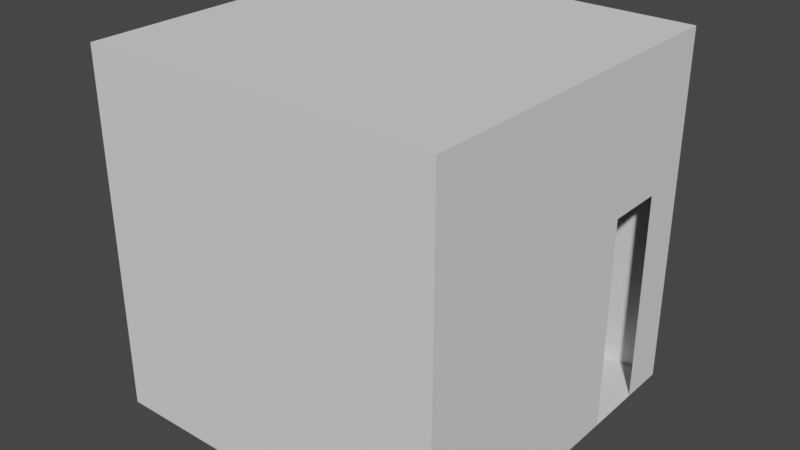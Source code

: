 # Source: bedroom.blend  (saved by Blender 2.91.10; exported with 4.5.12 LTS)
import bpy
from mathutils import Matrix  # noqa: F401  (used for matrix-valued properties, if any)

bpy.ops.wm.read_factory_settings(use_empty=True)
scene = bpy.context.scene
scene.name = 'Scene'

# ---- collections
col_collection = bpy.data.collections.new('Collection'); scene.collection.children.link(col_collection)

# ---- world
world_world = bpy.data.worlds.new('World'); scene.world = world_world
world_world.use_nodes = True; world_world.node_tree.nodes.clear()
_N = world_world.node_tree.nodes; _L = world_world.node_tree.links
n0 = _N.new('ShaderNodeOutputWorld'); n0.name = 'World Output'; n0.location = (300, 300)
n1 = _N.new('ShaderNodeBackground'); n1.name = 'Background'; n1.location = (10, 300)
n1.inputs[0].default_value = (0.05088, 0.05088, 0.05088, 1.0)
_L.new(n1.outputs[0], n0.inputs[0])
n0.is_active_output = True
world_world.color = (0.05088, 0.05088, 0.05088)
world_world.use_sun_shadow = False
world_world.sun_shadow_jitter_overblur = 0.0

# ---- meshes
me_cube = bpy.data.meshes.new('Cube')
me_cube.from_pydata([(0.5, 0.5, -0.5), (0.5, 0.5, 0.5), (0.5, -0.5, -0.5), (0.5, -0.5, 0.5), (-0.5, 0.5, -0.5), (-0.5, 0.5, 0.5), (-0.5, -0.5, -0.5), (-0.5, -0.5, 0.5), (0.5, -0.3333, -0.5), (0.5, -0.1667, -0.5), (0.5, 6.162e-08, -0.5), (0.5, 0.2017, -0.5), (0.5, 0.3684, -0.5), (0.5, 0.5, -0.3333), (0.5, 0.5, -0.1667), (0.5, 0.5, 1.49e-08), (0.5, 0.5, 0.1667), (0.5, 0.5, 0.3333), (0.5, 0.3333, 0.5), (0.5, 0.1667, 0.5), (0.5, 3.182e-08, 0.5), (0.5, -0.1667, 0.5), (0.5, -0.3333, 0.5), (0.5, -0.5, 0.3333), (0.5, -0.5, 0.1667), (0.5, -0.5, -1.49e-08), (0.5, -0.5, -0.1667), (0.5, -0.5, -0.3333), (-0.3333, -0.5, -0.5), (-0.1667, -0.5, -0.5), (5.861e-08, -0.5, -0.5), (0.1667, -0.5, -0.5), (0.3333, -0.5, -0.5), (0.3333, -0.5, 0.5), (0.1667, -0.5, 0.5), (2.881e-08, -0.5, 0.5), (-0.1667, -0.5, 0.5), (-0.3333, -0.5, 0.5), (-0.5, -0.5, 0.3333), (-0.5, -0.5, 0.1667), (-0.5, -0.5, -1.49e-08), (-0.5, -0.5, -0.1667), (-0.5, -0.5, -0.3333), (-0.5, 0.3333, -0.5), (-0.5, 0.1667, -0.5), (-0.5, -5.56e-08, -0.5), (-0.5, -0.1667, -0.5), (-0.5, -0.3333, -0.5), (-0.5, -0.3333, 0.5), (-0.5, -0.1667, 0.5), (-0.5, -2.58e-08, 0.5), (-0.5, 0.1667, 0.5), (-0.5, 0.3333, 0.5), (-0.5, 0.5, 0.3333), (-0.5, 0.5, 0.1667), (-0.5, 0.5, -1.49e-08), (-0.5, 0.5, -0.1667), (-0.5, 0.5, -0.3333), (0.3333, 0.5, -0.5), (0.1667, 0.5, -0.5), (-5.861e-08, 0.5, -0.5), (-0.1667, 0.5, -0.5), (-0.3333, 0.5, -0.5), (-0.3333, 0.5, 0.5), (-0.1667, 0.5, 0.5), (-2.881e-08, 0.5, 0.5), (0.1667, 0.5, 0.5), (0.3333, 0.5, 0.5), (-0.3333, -0.3333, 0.5), (-0.3333, -0.1667, 0.5), (-0.3333, -1.123e-08, 0.5), (-0.3333, 0.1667, 0.5), (-0.3333, 0.3333, 0.5), (-0.1667, -0.3333, 0.5), (-0.1667, -0.1667, 0.5), (-0.1667, 3.338e-09, 0.5), (-0.1667, 0.1667, 0.5), (-0.1667, 0.3333, 0.5), (1.921e-08, -0.3333, 0.5), (9.603e-09, -0.1667, 0.5), (-9.901e-16, 1.791e-08, 0.5), (-9.603e-09, 0.1667, 0.5), (-1.921e-08, 0.3333, 0.5), (0.1667, -0.3333, 0.5), (0.1667, -0.1667, 0.5), (0.1667, 3.248e-08, 0.5), (0.1667, 0.1667, 0.5), (0.1667, 0.3333, 0.5), (0.3333, -0.3333, 0.5), (0.3333, -0.1667, 0.5), (0.3333, 4.705e-08, 0.5), (0.3333, 0.1667, 0.5), (0.3333, 0.3333, 0.5), (0.3333, -0.3333, -0.5), (0.3333, -0.1667, -0.5), (0.3333, 4.705e-08, -0.5), (0.3333, 0.1667, -0.5), (0.3333, 0.3333, -0.5), (0.1667, -0.3333, -0.5), (0.1667, -0.1667, -0.5), (0.1667, 3.248e-08, -0.5), (0.1667, 0.1667, -0.5), (0.1667, 0.3333, -0.5), (3.908e-08, -0.3333, -0.5), (1.954e-08, -0.1667, -0.5), (-1.878e-15, 1.791e-08, -0.5), (-1.954e-08, 0.1667, -0.5), (-3.908e-08, 0.3333, -0.5), (-0.1667, -0.3333, -0.5), (-0.1667, -0.1667, -0.5), (-0.1667, 3.338e-09, -0.5), (-0.1667, 0.1667, -0.5), (-0.1667, 0.3333, -0.5), (-0.3333, -0.3333, -0.5), (-0.3333, -0.1667, -0.5), (-0.3333, -1.123e-08, -0.5), (-0.3333, 0.1667, -0.5), (-0.3333, 0.3333, -0.5), (-0.3333, 0.5, -0.3333), (-0.1667, 0.5, -0.3333), (-2.881e-08, 0.5, -0.3333), (0.1667, 0.5, -0.3333), (0.3333, 0.5, -0.3333), (-0.3333, 0.5, -0.1667), (-0.1667, 0.5, -0.1667), (-2.881e-08, 0.5, -0.1667), (0.1667, 0.5, -0.1667), (0.3333, 0.5, -0.1667), (-0.3333, 0.5, -9.934e-09), (-0.1667, 0.5, -4.967e-09), (-2.881e-08, 0.5, 4.441e-16), (0.1667, 0.5, 4.967e-09), (0.3333, 0.5, 9.934e-09), (-0.3333, 0.5, 0.1667), (-0.1667, 0.5, 0.1667), (-2.881e-08, 0.5, 0.1667), (0.1667, 0.5, 0.1667), (0.3333, 0.5, 0.1667), (-0.3333, 0.5, 0.3333), (-0.1667, 0.5, 0.3333), (-2.881e-08, 0.5, 0.3333), (0.1667, 0.5, 0.3333), (0.3333, 0.5, 0.3333), (-0.5, -0.3333, -0.3333), (-0.5, -0.1667, -0.3333), (-0.5, -2.58e-08, -0.3333), (-0.5, 0.1667, -0.3333), (-0.5, 0.3333, -0.3333), (-0.5, -0.3333, -0.1667), (-0.5, -0.1667, -0.1667), (-0.5, -2.58e-08, -0.1667), (-0.5, 0.1667, -0.1667), (-0.5, 0.3333, -0.1667), (-0.5, -0.3333, -1.49e-08), (-0.5, -0.1667, -1.49e-08), (-0.5, -2.58e-08, -1.49e-08), (-0.5, 0.1667, -1.49e-08), (-0.5, 0.3333, -1.49e-08), (-0.5, -0.3333, 0.1667), (-0.5, -0.1667, 0.1667), (-0.5, -2.58e-08, 0.1667), (-0.5, 0.1667, 0.1667), (-0.5, 0.3333, 0.1667), (-0.5, -0.3333, 0.3333), (-0.5, -0.1667, 0.3333), (-0.5, -2.58e-08, 0.3333), (-0.5, 0.1667, 0.3333), (-0.5, 0.3333, 0.3333), (0.3333, -0.5, -0.3333), (0.1667, -0.5, -0.3333), (2.881e-08, -0.5, -0.3333), (-0.1667, -0.5, -0.3333), (-0.3333, -0.5, -0.3333), (0.3333, -0.5, -0.1667), (0.1667, -0.5, -0.1667), (2.881e-08, -0.5, -0.1667), (-0.1667, -0.5, -0.1667), (-0.3333, -0.5, -0.1667), (0.3333, -0.5, -1.49e-08), (0.1667, -0.5, -1.49e-08), (2.881e-08, -0.5, -1.49e-08), (-0.1667, -0.5, -1.49e-08), (-0.3333, -0.5, -1.49e-08), (0.3333, -0.5, 0.1667), (0.1667, -0.5, 0.1667), (2.881e-08, -0.5, 0.1667), (-0.1667, -0.5, 0.1667), (-0.3333, -0.5, 0.1667), (0.3333, -0.5, 0.3333), (0.1667, -0.5, 0.3333), (2.881e-08, -0.5, 0.3333), (-0.1667, -0.5, 0.3333), (-0.3333, -0.5, 0.3333), (0.5, 0.3684, -0.3333), (0.5, 0.2017, -0.3333), (0.5, 3.182e-08, -0.3333), (0.5, -0.1667, -0.3333), (0.5, -0.3333, -0.3333), (0.5, 0.3684, -0.1667), (0.5, 0.2017, -0.1667), (0.5, 3.182e-08, -0.1667), (0.5, -0.1667, -0.1667), (0.5, -0.3333, -0.1667), (0.5, 0.3684, 9.934e-09), (0.5, 0.2017, 4.967e-09), (0.5, 3.182e-08, -4.441e-16), (0.5, -0.1667, -4.967e-09), (0.5, -0.3333, -9.934e-09), (0.5, 0.3684, 0.1002), (0.5, 0.2017, 0.1002), (0.5, 3.182e-08, 0.1667), (0.5, -0.1667, 0.1667), (0.5, -0.3333, 0.1667), (0.5, 0.3333, 0.3333), (0.5, 0.1667, 0.3333), (0.5, 3.182e-08, 0.3333), (0.5, -0.1667, 0.3333), (0.5, -0.3333, 0.3333)], [], [(217, 23, 3, 22), (192, 38, 7, 37), (167, 53, 5, 52), (142, 17, 1, 67), (117, 62, 4, 43), (92, 67, 1, 18), (52, 5, 63, 72), (72, 63, 64, 77), (77, 64, 65, 82), (82, 65, 66, 87), (87, 66, 67, 92), (7, 48, 68, 37), (48, 49, 69, 68), (49, 50, 70, 69), (50, 51, 71, 70), (51, 52, 72, 71), (37, 68, 73, 36), (68, 69, 74, 73), (69, 70, 75, 74), (70, 71, 76, 75), (71, 72, 77, 76), (36, 73, 78, 35), (73, 74, 79, 78), (74, 75, 80, 79), (75, 76, 81, 80), (76, 77, 82, 81), (35, 78, 83, 34), (78, 79, 84, 83), (79, 80, 85, 84), (80, 81, 86, 85), (81, 82, 87, 86), (34, 83, 88, 33), (83, 84, 89, 88), (84, 85, 90, 89), (85, 86, 91, 90), (86, 87, 92, 91), (33, 88, 22, 3), (88, 89, 21, 22), (89, 90, 20, 21), (90, 91, 19, 20), (91, 92, 18, 19), (12, 0, 58, 97), (97, 58, 59, 102), (102, 59, 60, 107), (107, 60, 61, 112), (112, 61, 62, 117), (2, 8, 93, 32), (8, 9, 94, 93), (9, 10, 95, 94), (10, 11, 96, 95), (11, 12, 97, 96), (32, 93, 98, 31), (93, 94, 99, 98), (94, 95, 100, 99), (95, 96, 101, 100), (96, 97, 102, 101), (31, 98, 103, 30), (98, 99, 104, 103), (99, 100, 105, 104), (100, 101, 106, 105), (101, 102, 107, 106), (30, 103, 108, 29), (103, 104, 109, 108), (104, 105, 110, 109), (105, 106, 111, 110), (106, 107, 112, 111), (29, 108, 113, 28), (108, 109, 114, 113), (109, 110, 115, 114), (110, 111, 116, 115), (111, 112, 117, 116), (28, 113, 47, 6), (113, 114, 46, 47), (114, 115, 45, 46), (115, 116, 44, 45), (116, 117, 43, 44), (58, 0, 13, 122), (122, 13, 14, 127), (127, 14, 15, 132), (132, 15, 16, 137), (137, 16, 17, 142), (4, 62, 118, 57), (62, 61, 119, 118), (61, 60, 120, 119), (60, 59, 121, 120), (59, 58, 122, 121), (57, 118, 123, 56), (118, 119, 124, 123), (119, 120, 125, 124), (120, 121, 126, 125), (121, 122, 127, 126), (56, 123, 128, 55), (123, 124, 129, 128), (124, 125, 130, 129), (125, 126, 131, 130), (126, 127, 132, 131), (55, 128, 133, 54), (128, 129, 134, 133), (129, 130, 135, 134), (130, 131, 136, 135), (131, 132, 137, 136), (54, 133, 138, 53), (133, 134, 139, 138), (134, 135, 140, 139), (135, 136, 141, 140), (136, 137, 142, 141), (53, 138, 63, 5), (138, 139, 64, 63), (139, 140, 65, 64), (140, 141, 66, 65), (141, 142, 67, 66), (43, 4, 57, 147), (147, 57, 56, 152), (152, 56, 55, 157), (157, 55, 54, 162), (162, 54, 53, 167), (6, 47, 143, 42), (47, 46, 144, 143), (46, 45, 145, 144), (45, 44, 146, 145), (44, 43, 147, 146), (42, 143, 148, 41), (143, 144, 149, 148), (144, 145, 150, 149), (145, 146, 151, 150), (146, 147, 152, 151), (41, 148, 153, 40), (148, 149, 154, 153), (149, 150, 155, 154), (150, 151, 156, 155), (151, 152, 157, 156), (40, 153, 158, 39), (153, 154, 159, 158), (154, 155, 160, 159), (155, 156, 161, 160), (156, 157, 162, 161), (39, 158, 163, 38), (158, 159, 164, 163), (159, 160, 165, 164), (160, 161, 166, 165), (161, 162, 167, 166), (38, 163, 48, 7), (163, 164, 49, 48), (164, 165, 50, 49), (165, 166, 51, 50), (166, 167, 52, 51), (28, 6, 42, 172), (172, 42, 41, 177), (177, 41, 40, 182), (182, 40, 39, 187), (187, 39, 38, 192), (2, 32, 168, 27), (32, 31, 169, 168), (31, 30, 170, 169), (30, 29, 171, 170), (29, 28, 172, 171), (27, 168, 173, 26), (168, 169, 174, 173), (169, 170, 175, 174), (170, 171, 176, 175), (171, 172, 177, 176), (26, 173, 178, 25), (173, 174, 179, 178), (174, 175, 180, 179), (175, 176, 181, 180), (176, 177, 182, 181), (25, 178, 183, 24), (178, 179, 184, 183), (179, 180, 185, 184), (180, 181, 186, 185), (181, 182, 187, 186), (24, 183, 188, 23), (183, 184, 189, 188), (184, 185, 190, 189), (185, 186, 191, 190), (186, 187, 192, 191), (23, 188, 33, 3), (188, 189, 34, 33), (189, 190, 35, 34), (190, 191, 36, 35), (191, 192, 37, 36), (8, 2, 27, 197), (197, 27, 26, 202), (202, 26, 25, 207), (207, 25, 24, 212), (212, 24, 23, 217), (0, 12, 193, 13), (11, 10, 195, 194), (10, 9, 196, 195), (9, 8, 197, 196), (13, 193, 198, 14), (194, 195, 200, 199), (195, 196, 201, 200), (196, 197, 202, 201), (14, 198, 203, 15), (199, 200, 205, 204), (200, 201, 206, 205), (201, 202, 207, 206), (15, 203, 208, 16), (204, 205, 210, 209), (205, 206, 211, 210), (206, 207, 212, 211), (16, 208, 213, 17), (208, 209, 214, 213), (209, 210, 215, 214), (210, 211, 216, 215), (211, 212, 217, 216), (17, 213, 18, 1), (213, 214, 19, 18), (214, 215, 20, 19), (215, 216, 21, 20), (216, 217, 22, 21)])
_uv = me_cube.uv_layers.new(name='UVMap')
_uv.uv.foreach_set('vector', [0.5833, 0.2083, 0.5833, 0.25, 0.625, 0.25, 0.625, 0.2083, 0.5833, 0.4583, 0.5833, 0.5, 0.625, 0.5, 0.625, 0.4583, 0.5833, 0.7083, 0.5833, 0.75, 0.625, 0.75, 0.625, 0.7083, 0.5833, 0.9583, 0.5833, 1.0, 0.625, 1.0, 0.625, 0.9583, 0.3333, 0.7083, 0.3333, 0.75, 0.375, 0.75, 0.375, 0.7083, 0.8333, 0.7083, 0.8333, 0.75, 0.875, 0.75, 0.875, 0.7083, 0.625, 0.7083, 0.625, 0.75, 0.6667, 0.75, 0.6667, 0.7083, 0.6667, 0.7083, 0.6667, 0.75, 0.7083, 0.75, 0.7083, 0.7083, 0.7083, 0.7083, 0.7083, 0.75, 0.75, 0.75, 0.75, 0.7083, 0.75, 0.7083, 0.75, 0.75, 0.7917, 0.75, 0.7917, 0.7083, 0.7917, 0.7083, 0.7917, 0.75, 0.8333, 0.75, 0.8333, 0.7083, 0.625, 0.5, 0.625, 0.5417, 0.6667, 0.5417, 0.6667, 0.5, 0.625, 0.5417, 0.625, 0.5833, 0.6667, 0.5833, 0.6667, 0.5417, 0.625, 0.5833, 0.625, 0.625, 0.6667, 0.625, 0.6667, 0.5833, 0.625, 0.625, 0.625, 0.6667, 0.6667, 0.6667, 0.6667, 0.625, 0.625, 0.6667, 0.625, 0.7083, 0.6667, 0.7083, 0.6667, 0.6667, 0.6667, 0.5, 0.6667, 0.5417, 0.7083, 0.5417, 0.7083, 0.5, 0.6667, 0.5417, 0.6667, 0.5833, 0.7083, 0.5833, 0.7083, 0.5417, 0.6667, 0.5833, 0.6667, 0.625, 0.7083, 0.625, 0.7083, 0.5833, 0.6667, 0.625, 0.6667, 0.6667, 0.7083, 0.6667, 0.7083, 0.625, 0.6667, 0.6667, 0.6667, 0.7083, 0.7083, 0.7083, 0.7083, 0.6667, 0.7083, 0.5, 0.7083, 0.5417, 0.75, 0.5417, 0.75, 0.5, 0.7083, 0.5417, 0.7083, 0.5833, 0.75, 0.5833, 0.75, 0.5417, 0.7083, 0.5833, 0.7083, 0.625, 0.75, 0.625, 0.75, 0.5833, 0.7083, 0.625, 0.7083, 0.6667, 0.75, 0.6667, 0.75, 0.625, 0.7083, 0.6667, 0.7083, 0.7083, 0.75, 0.7083, 0.75, 0.6667, 0.75, 0.5, 0.75, 0.5417, 0.7917, 0.5417, 0.7917, 0.5, 0.75, 0.5417, 0.75, 0.5833, 0.7917, 0.5833, 0.7917, 0.5417, 0.75, 0.5833, 0.75, 0.625, 0.7917, 0.625, 0.7917, 0.5833, 0.75, 0.625, 0.75, 0.6667, 0.7917, 0.6667, 0.7917, 0.625, 0.75, 0.6667, 0.75, 0.7083, 0.7917, 0.7083, 0.7917, 0.6667, 0.7917, 0.5, 0.7917, 0.5417, 0.8333, 0.5417, 0.8333, 0.5, 0.7917, 0.5417, 0.7917, 0.5833, 0.8333, 0.5833, 0.8333, 0.5417, 0.7917, 0.5833, 0.7917, 0.625, 0.8333, 0.625, 0.8333, 0.5833, 0.7917, 0.625, 0.7917, 0.6667, 0.8333, 0.6667, 0.8333, 0.625, 0.7917, 0.6667, 0.7917, 0.7083, 0.8333, 0.7083, 0.8333, 0.6667, 0.8333, 0.5, 0.8333, 0.5417, 0.875, 0.5417, 0.875, 0.5, 0.8333, 0.5417, 0.8333, 0.5833, 0.875, 0.5833, 0.875, 0.5417, 0.8333, 0.5833, 0.8333, 0.625, 0.875, 0.625, 0.875, 0.5833, 0.8333, 0.625, 0.8333, 0.6667, 0.875, 0.6667, 0.875, 0.625, 0.8333, 0.6667, 0.8333, 0.7083, 0.875, 0.7083, 0.875, 0.6667, 0.125, 0.7083, 0.125, 0.75, 0.1667, 0.75, 0.1667, 0.7083, 0.1667, 0.7083, 0.1667, 0.75, 0.2083, 0.75, 0.2083, 0.7083, 0.2083, 0.7083, 0.2083, 0.75, 0.25, 0.75, 0.25, 0.7083, 0.25, 0.7083, 0.25, 0.75, 0.2917, 0.75, 0.2917, 0.7083, 0.2917, 0.7083, 0.2917, 0.75, 0.3333, 0.75, 0.3333, 0.7083, 0.125, 0.5, 0.125, 0.5417, 0.1667, 0.5417, 0.1667, 0.5, 0.125, 0.5417, 0.125, 0.5833, 0.1667, 0.5833, 0.1667, 0.5417, 0.125, 0.5833, 0.125, 0.625, 0.1667, 0.625, 0.1667, 0.5833, 0.125, 0.625, 0.125, 0.6667, 0.1667, 0.6667, 0.1667, 0.625, 0.125, 0.6667, 0.125, 0.7083, 0.1667, 0.7083, 0.1667, 0.6667, 0.1667, 0.5, 0.1667, 0.5417, 0.2083, 0.5417, 0.2083, 0.5, 0.1667, 0.5417, 0.1667, 0.5833, 0.2083, 0.5833, 0.2083, 0.5417, 0.1667, 0.5833, 0.1667, 0.625, 0.2083, 0.625, 0.2083, 0.5833, 0.1667, 0.625, 0.1667, 0.6667, 0.2083, 0.6667, 0.2083, 0.625, 0.1667, 0.6667, 0.1667, 0.7083, 0.2083, 0.7083, 0.2083, 0.6667, 0.2083, 0.5, 0.2083, 0.5417, 0.25, 0.5417, 0.25, 0.5, 0.2083, 0.5417, 0.2083, 0.5833, 0.25, 0.5833, 0.25, 0.5417, 0.2083, 0.5833, 0.2083, 0.625, 0.25, 0.625, 0.25, 0.5833, 0.2083, 0.625, 0.2083, 0.6667, 0.25, 0.6667, 0.25, 0.625, 0.2083, 0.6667, 0.2083, 0.7083, 0.25, 0.7083, 0.25, 0.6667, 0.25, 0.5, 0.25, 0.5417, 0.2917, 0.5417, 0.2917, 0.5, 0.25, 0.5417, 0.25, 0.5833, 0.2917, 0.5833, 0.2917, 0.5417, 0.25, 0.5833, 0.25, 0.625, 0.2917, 0.625, 0.2917, 0.5833, 0.25, 0.625, 0.25, 0.6667, 0.2917, 0.6667, 0.2917, 0.625, 0.25, 0.6667, 0.25, 0.7083, 0.2917, 0.7083, 0.2917, 0.6667, 0.2917, 0.5, 0.2917, 0.5417, 0.3333, 0.5417, 0.3333, 0.5, 0.2917, 0.5417, 0.2917, 0.5833, 0.3333, 0.5833, 0.3333, 0.5417, 0.2917, 0.5833, 0.2917, 0.625, 0.3333, 0.625, 0.3333, 0.5833, 0.2917, 0.625, 0.2917, 0.6667, 0.3333, 0.6667, 0.3333, 0.625, 0.2917, 0.6667, 0.2917, 0.7083, 0.3333, 0.7083, 0.3333, 0.6667, 0.3333, 0.5, 0.3333, 0.5417, 0.375, 0.5417, 0.375, 0.5, 0.3333, 0.5417, 0.3333, 0.5833, 0.375, 0.5833, 0.375, 0.5417, 0.3333, 0.5833, 0.3333, 0.625, 0.375, 0.625, 0.375, 0.5833, 0.3333, 0.625, 0.3333, 0.6667, 0.375, 0.6667, 0.375, 0.625, 0.3333, 0.6667, 0.3333, 0.7083, 0.375, 0.7083, 0.375, 0.6667, 0.375, 0.9583, 0.375, 1.0, 0.4167, 1.0, 0.4167, 0.9583, 0.4167, 0.9583, 0.4167, 1.0, 0.4583, 1.0, 0.4583, 0.9583, 0.4583, 0.9583, 0.4583, 1.0, 0.5, 1.0, 0.5, 0.9583, 0.5, 0.9583, 0.5, 1.0, 0.5417, 1.0, 0.5417, 0.9583, 0.5417, 0.9583, 0.5417, 1.0, 0.5833, 1.0, 0.5833, 0.9583, 0.375, 0.75, 0.375, 0.7917, 0.4167, 0.7917, 0.4167, 0.75, 0.375, 0.7917, 0.375, 0.8333, 0.4167, 0.8333, 0.4167, 0.7917, 0.375, 0.8333, 0.375, 0.875, 0.4167, 0.875, 0.4167, 0.8333, 0.375, 0.875, 0.375, 0.9167, 0.4167, 0.9167, 0.4167, 0.875, 0.375, 0.9167, 0.375, 0.9583, 0.4167, 0.9583, 0.4167, 0.9167, 0.4167, 0.75, 0.4167, 0.7917, 0.4583, 0.7917, 0.4583, 0.75, 0.4167, 0.7917, 0.4167, 0.8333, 0.4583, 0.8333, 0.4583, 0.7917, 0.4167, 0.8333, 0.4167, 0.875, 0.4583, 0.875, 0.4583, 0.8333, 0.4167, 0.875, 0.4167, 0.9167, 0.4583, 0.9167, 0.4583, 0.875, 0.4167, 0.9167, 0.4167, 0.9583, 0.4583, 0.9583, 0.4583, 0.9167, 0.4583, 0.75, 0.4583, 0.7917, 0.5, 0.7917, 0.5, 0.75, 0.4583, 0.7917, 0.4583, 0.8333, 0.5, 0.8333, 0.5, 0.7917, 0.4583, 0.8333, 0.4583, 0.875, 0.5, 0.875, 0.5, 0.8333, 0.4583, 0.875, 0.4583, 0.9167, 0.5, 0.9167, 0.5, 0.875, 0.4583, 0.9167, 0.4583, 0.9583, 0.5, 0.9583, 0.5, 0.9167, 0.5, 0.75, 0.5, 0.7917, 0.5417, 0.7917, 0.5417, 0.75, 0.5, 0.7917, 0.5, 0.8333, 0.5417, 0.8333, 0.5417, 0.7917, 0.5, 0.8333, 0.5, 0.875, 0.5417, 0.875, 0.5417, 0.8333, 0.5, 0.875, 0.5, 0.9167, 0.5417, 0.9167, 0.5417, 0.875, 0.5, 0.9167, 0.5, 0.9583, 0.5417, 0.9583, 0.5417, 0.9167, 0.5417, 0.75, 0.5417, 0.7917, 0.5833, 0.7917, 0.5833, 0.75, 0.5417, 0.7917, 0.5417, 0.8333, 0.5833, 0.8333, 0.5833, 0.7917, 0.5417, 0.8333, 0.5417, 0.875, 0.5833, 0.875, 0.5833, 0.8333, 0.5417, 0.875, 0.5417, 0.9167, 0.5833, 0.9167, 0.5833, 0.875, 0.5417, 0.9167, 0.5417, 0.9583, 0.5833, 0.9583, 0.5833, 0.9167, 0.5833, 0.75, 0.5833, 0.7917, 0.625, 0.7917, 0.625, 0.75, 0.5833, 0.7917, 0.5833, 0.8333, 0.625, 0.8333, 0.625, 0.7917, 0.5833, 0.8333, 0.5833, 0.875, 0.625, 0.875, 0.625, 0.8333, 0.5833, 0.875, 0.5833, 0.9167, 0.625, 0.9167, 0.625, 0.875, 0.5833, 0.9167, 0.5833, 0.9583, 0.625, 0.9583, 0.625, 0.9167, 0.375, 0.7083, 0.375, 0.75, 0.4167, 0.75, 0.4167, 0.7083, 0.4167, 0.7083, 0.4167, 0.75, 0.4583, 0.75, 0.4583, 0.7083, 0.4583, 0.7083, 0.4583, 0.75, 0.5, 0.75, 0.5, 0.7083, 0.5, 0.7083, 0.5, 0.75, 0.5417, 0.75, 0.5417, 0.7083, 0.5417, 0.7083, 0.5417, 0.75, 0.5833, 0.75, 0.5833, 0.7083, 0.375, 0.5, 0.375, 0.5417, 0.4167, 0.5417, 0.4167, 0.5, 0.375, 0.5417, 0.375, 0.5833, 0.4167, 0.5833, 0.4167, 0.5417, 0.375, 0.5833, 0.375, 0.625, 0.4167, 0.625, 0.4167, 0.5833, 0.375, 0.625, 0.375, 0.6667, 0.4167, 0.6667, 0.4167, 0.625, 0.375, 0.6667, 0.375, 0.7083, 0.4167, 0.7083, 0.4167, 0.6667, 0.4167, 0.5, 0.4167, 0.5417, 0.4583, 0.5417, 0.4583, 0.5, 0.4167, 0.5417, 0.4167, 0.5833, 0.4583, 0.5833, 0.4583, 0.5417, 0.4167, 0.5833, 0.4167, 0.625, 0.4583, 0.625, 0.4583, 0.5833, 0.4167, 0.625, 0.4167, 0.6667, 0.4583, 0.6667, 0.4583, 0.625, 0.4167, 0.6667, 0.4167, 0.7083, 0.4583, 0.7083, 0.4583, 0.6667, 0.4583, 0.5, 0.4583, 0.5417, 0.5, 0.5417, 0.5, 0.5, 0.4583, 0.5417, 0.4583, 0.5833, 0.5, 0.5833, 0.5, 0.5417, 0.4583, 0.5833, 0.4583, 0.625, 0.5, 0.625, 0.5, 0.5833, 0.4583, 0.625, 0.4583, 0.6667, 0.5, 0.6667, 0.5, 0.625, 0.4583, 0.6667, 0.4583, 0.7083, 0.5, 0.7083, 0.5, 0.6667, 0.5, 0.5, 0.5, 0.5417, 0.5417, 0.5417, 0.5417, 0.5, 0.5, 0.5417, 0.5, 0.5833, 0.5417, 0.5833, 0.5417, 0.5417, 0.5, 0.5833, 0.5, 0.625, 0.5417, 0.625, 0.5417, 0.5833, 0.5, 0.625, 0.5, 0.6667, 0.5417, 0.6667, 0.5417, 0.625, 0.5, 0.6667, 0.5, 0.7083, 0.5417, 0.7083, 0.5417, 0.6667, 0.5417, 0.5, 0.5417, 0.5417, 0.5833, 0.5417, 0.5833, 0.5, 0.5417, 0.5417, 0.5417, 0.5833, 0.5833, 0.5833, 0.5833, 0.5417, 0.5417, 0.5833, 0.5417, 0.625, 0.5833, 0.625, 0.5833, 0.5833, 0.5417, 0.625, 0.5417, 0.6667, 0.5833, 0.6667, 0.5833, 0.625, 0.5417, 0.6667, 0.5417, 0.7083, 0.5833, 0.7083, 0.5833, 0.6667, 0.5833, 0.5, 0.5833, 0.5417, 0.625, 0.5417, 0.625, 0.5, 0.5833, 0.5417, 0.5833, 0.5833, 0.625, 0.5833, 0.625, 0.5417, 0.5833, 0.5833, 0.5833, 0.625, 0.625, 0.625, 0.625, 0.5833, 0.5833, 0.625, 0.5833, 0.6667, 0.625, 0.6667, 0.625, 0.625, 0.5833, 0.6667, 0.5833, 0.7083, 0.625, 0.7083, 0.625, 0.6667, 0.375, 0.4583, 0.375, 0.5, 0.4167, 0.5, 0.4167, 0.4583, 0.4167, 0.4583, 0.4167, 0.5, 0.4583, 0.5, 0.4583, 0.4583, 0.4583, 0.4583, 0.4583, 0.5, 0.5, 0.5, 0.5, 0.4583, 0.5, 0.4583, 0.5, 0.5, 0.5417, 0.5, 0.5417, 0.4583, 0.5417, 0.4583, 0.5417, 0.5, 0.5833, 0.5, 0.5833, 0.4583, 0.375, 0.25, 0.375, 0.2917, 0.4167, 0.2917, 0.4167, 0.25, 0.375, 0.2917, 0.375, 0.3333, 0.4167, 0.3333, 0.4167, 0.2917, 0.375, 0.3333, 0.375, 0.375, 0.4167, 0.375, 0.4167, 0.3333, 0.375, 0.375, 0.375, 0.4167, 0.4167, 0.4167, 0.4167, 0.375, 0.375, 0.4167, 0.375, 0.4583, 0.4167, 0.4583, 0.4167, 0.4167, 0.4167, 0.25, 0.4167, 0.2917, 0.4583, 0.2917, 0.4583, 0.25, 0.4167, 0.2917, 0.4167, 0.3333, 0.4583, 0.3333, 0.4583, 0.2917, 0.4167, 0.3333, 0.4167, 0.375, 0.4583, 0.375, 0.4583, 0.3333, 0.4167, 0.375, 0.4167, 0.4167, 0.4583, 0.4167, 0.4583, 0.375, 0.4167, 0.4167, 0.4167, 0.4583, 0.4583, 0.4583, 0.4583, 0.4167, 0.4583, 0.25, 0.4583, 0.2917, 0.5, 0.2917, 0.5, 0.25, 0.4583, 0.2917, 0.4583, 0.3333, 0.5, 0.3333, 0.5, 0.2917, 0.4583, 0.3333, 0.4583, 0.375, 0.5, 0.375, 0.5, 0.3333, 0.4583, 0.375, 0.4583, 0.4167, 0.5, 0.4167, 0.5, 0.375, 0.4583, 0.4167, 0.4583, 0.4583, 0.5, 0.4583, 0.5, 0.4167, 0.5, 0.25, 0.5, 0.2917, 0.5417, 0.2917, 0.5417, 0.25, 0.5, 0.2917, 0.5, 0.3333, 0.5417, 0.3333, 0.5417, 0.2917, 0.5, 0.3333, 0.5, 0.375, 0.5417, 0.375, 0.5417, 0.3333, 0.5, 0.375, 0.5, 0.4167, 0.5417, 0.4167, 0.5417, 0.375, 0.5, 0.4167, 0.5, 0.4583, 0.5417, 0.4583, 0.5417, 0.4167, 0.5417, 0.25, 0.5417, 0.2917, 0.5833, 0.2917, 0.5833, 0.25, 0.5417, 0.2917, 0.5417, 0.3333, 0.5833, 0.3333, 0.5833, 0.2917, 0.5417, 0.3333, 0.5417, 0.375, 0.5833, 0.375, 0.5833, 0.3333, 0.5417, 0.375, 0.5417, 0.4167, 0.5833, 0.4167, 0.5833, 0.375, 0.5417, 0.4167, 0.5417, 0.4583, 0.5833, 0.4583, 0.5833, 0.4167, 0.5833, 0.25, 0.5833, 0.2917, 0.625, 0.2917, 0.625, 0.25, 0.5833, 0.2917, 0.5833, 0.3333, 0.625, 0.3333, 0.625, 0.2917, 0.5833, 0.3333, 0.5833, 0.375, 0.625, 0.375, 0.625, 0.3333, 0.5833, 0.375, 0.5833, 0.4167, 0.625, 0.4167, 0.625, 0.375, 0.5833, 0.4167, 0.5833, 0.4583, 0.625, 0.4583, 0.625, 0.4167, 0.375, 0.2083, 0.375, 0.25, 0.4167, 0.25, 0.4167, 0.2083, 0.4167, 0.2083, 0.4167, 0.25, 0.4583, 0.25, 0.4583, 0.2083, 0.4583, 0.2083, 0.4583, 0.25, 0.5, 0.25, 0.5, 0.2083, 0.5, 0.2083, 0.5, 0.25, 0.5417, 0.25, 0.5417, 0.2083, 0.5417, 0.2083, 0.5417, 0.25, 0.5833, 0.25, 0.5833, 0.2083, 0.375, 0.0, 0.375, 0.04167, 0.4167, 0.04167, 0.4167, 0.0, 0.375, 0.08333, 0.375, 0.125, 0.4167, 0.125, 0.4167, 0.08333, 0.375, 0.125, 0.375, 0.1667, 0.4167, 0.1667, 0.4167, 0.125, 0.375, 0.1667, 0.375, 0.2083, 0.4167, 0.2083, 0.4167, 0.1667, 0.4167, 0.0, 0.4167, 0.04167, 0.4583, 0.04167, 0.4583, 0.0, 0.4167, 0.08333, 0.4167, 0.125, 0.4583, 0.125, 0.4583, 0.08333, 0.4167, 0.125, 0.4167, 0.1667, 0.4583, 0.1667, 0.4583, 0.125, 0.4167, 0.1667, 0.4167, 0.2083, 0.4583, 0.2083, 0.4583, 0.1667, 0.4583, 0.0, 0.4583, 0.04167, 0.5, 0.04167, 0.5, 0.0, 0.4583, 0.08333, 0.4583, 0.125, 0.5, 0.125, 0.5, 0.08333, 0.4583, 0.125, 0.4583, 0.1667, 0.5, 0.1667, 0.5, 0.125, 0.4583, 0.1667, 0.4583, 0.2083, 0.5, 0.2083, 0.5, 0.1667, 0.5, 0.0, 0.5, 0.04167, 0.5417, 0.04167, 0.5417, 0.0, 0.5, 0.08333, 0.5, 0.125, 0.5417, 0.125, 0.5417, 0.08333, 0.5, 0.125, 0.5, 0.1667, 0.5417, 0.1667, 0.5417, 0.125, 0.5, 0.1667, 0.5, 0.2083, 0.5417, 0.2083, 0.5417, 0.1667, 0.5417, 0.0, 0.5417, 0.04167, 0.5833, 0.04167, 0.5833, 0.0, 0.5417, 0.04167, 0.5417, 0.08333, 0.5833, 0.08333, 0.5833, 0.04167, 0.5417, 0.08333, 0.5417, 0.125, 0.5833, 0.125, 0.5833, 0.08333, 0.5417, 0.125, 0.5417, 0.1667, 0.5833, 0.1667, 0.5833, 0.125, 0.5417, 0.1667, 0.5417, 0.2083, 0.5833, 0.2083, 0.5833, 0.1667, 0.5833, 0.0, 0.5833, 0.04167, 0.625, 0.04167, 0.625, 0.0, 0.5833, 0.04167, 0.5833, 0.08333, 0.625, 0.08333, 0.625, 0.04167, 0.5833, 0.08333, 0.5833, 0.125, 0.625, 0.125, 0.625, 0.08333, 0.5833, 0.125, 0.5833, 0.1667, 0.625, 0.1667, 0.625, 0.125, 0.5833, 0.1667, 0.5833, 0.2083, 0.625, 0.2083, 0.625, 0.1667])
me_cube.use_remesh_fix_poles = True
me_cube.use_remesh_preserve_attributes = False
me_cube.use_mirror_vertex_groups = False
me_cube.update()

# ---- objects
ob_cube = bpy.data.objects.new('Cube', me_cube)

# ---- transforms, parenting, visibility, modifiers, constraints
ob_cube.location = (0.0, 0.0, 0.0)
ob_cube.lineart.crease_threshold = 0.0

# ---- collection membership
col_collection.objects.link(ob_cube)

# ---- scene / render settings (as saved in the file)
scene.frame_start = 1; scene.frame_end = 250; scene.frame_set(1)
scene.render.engine = 'BLENDER_EEVEE_NEXT'
scene.cycles.use_denoising = False
scene.cycles.samples = 128
scene.cycles.sampling_pattern = 'TABULATED_SOBOL'
scene.cycles.use_adaptive_sampling = False
scene.cycles.use_light_tree = False
scene.view_settings.view_transform = 'Filmic'
bpy.context.view_layer.update()

# ---- added for rendering (the .blend has no active camera and no usable light): camera, sun
cam_auto = bpy.data.cameras.new('AutoCamera')
cam_auto.lens = 50.0
cam_auto.sensor_width = 36.0
cam_auto.clip_end = 1000.0
ob_auto_camera = bpy.data.objects.new('AutoCamera', cam_auto)
scene.collection.objects.link(ob_auto_camera)
ob_auto_camera.location = (1.60254, -1.92304, 1.28203)
ob_auto_camera.rotation_euler = (1.09748, -7.21219e-08, 0.694738)
scene.camera = ob_auto_camera
light_auto_sun = bpy.data.lights.new('AutoSun', 'SUN')
light_auto_sun.energy = 3.0
light_auto_sun.angle = 0.0523599
ob_auto_sun = bpy.data.objects.new('AutoSun', light_auto_sun)
scene.collection.objects.link(ob_auto_sun)
ob_auto_sun.rotation_euler = (0.872665, 0.174533, 0.523599)
bpy.context.view_layer.update()
